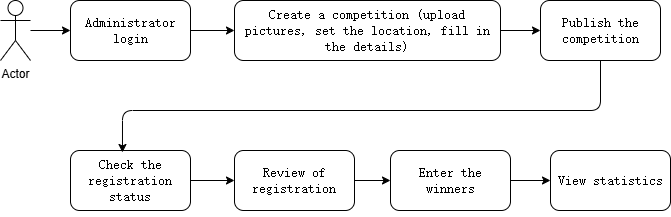

The diagram above was exported from draw.io. Its source (the exported page's mxGraphModel, read from the mxfile embedded in the PNG):
<mxGraphModel dx="607" dy="660" grid="1" gridSize="10" guides="1" tooltips="1" connect="1" arrows="1" fold="1" page="1" pageScale="1" pageWidth="827" pageHeight="1169" math="0" shadow="0">
  <root>
    <mxCell id="0" />
    <mxCell id="1" parent="0" />
    <mxCell id="11" value="" style="edgeStyle=none;html=1;" parent="1" source="2" target="3" edge="1">
      <mxGeometry relative="1" as="geometry" />
    </mxCell>
    <mxCell id="2" value="Actor" style="shape=umlActor;verticalLabelPosition=bottom;verticalAlign=top;html=1;outlineConnect=0;" parent="1" vertex="1">
      <mxGeometry x="60" y="220" width="30" height="60" as="geometry" />
    </mxCell>
    <mxCell id="12" value="" style="edgeStyle=none;html=1;" parent="1" source="3" target="8" edge="1">
      <mxGeometry relative="1" as="geometry" />
    </mxCell>
    <mxCell id="3" value="&lt;p class=&quot;MsoNormal&quot;&gt;&lt;font face=&quot;宋体&quot;&gt;&lt;span style=&quot;font-size: 13.3333px;&quot;&gt;Administrator login&lt;/span&gt;&lt;/font&gt;&lt;/p&gt;" style="rounded=1;whiteSpace=wrap;html=1;" parent="1" vertex="1">
      <mxGeometry x="130" y="220" width="120" height="60" as="geometry" />
    </mxCell>
    <mxCell id="16" value="" style="edgeStyle=none;html=1;" parent="1" source="4" target="7" edge="1">
      <mxGeometry relative="1" as="geometry" />
    </mxCell>
    <mxCell id="4" value="&lt;p class=&quot;MsoNormal&quot;&gt;&lt;font face=&quot;宋体&quot;&gt;&lt;span style=&quot;font-size: 13.3333px;&quot;&gt;Review of registration&lt;/span&gt;&lt;/font&gt;&lt;/p&gt;" style="rounded=1;whiteSpace=wrap;html=1;" parent="1" vertex="1">
      <mxGeometry x="294" y="370" width="120" height="60" as="geometry" />
    </mxCell>
    <mxCell id="15" value="" style="edgeStyle=none;html=1;" parent="1" source="5" target="4" edge="1">
      <mxGeometry relative="1" as="geometry" />
    </mxCell>
    <mxCell id="5" value="&lt;p class=&quot;MsoNormal&quot;&gt;&lt;font face=&quot;宋体&quot;&gt;&lt;span style=&quot;font-size: 13.3333px;&quot;&gt;Check the registration status&lt;/span&gt;&lt;/font&gt;&lt;/p&gt;" style="rounded=1;whiteSpace=wrap;html=1;" parent="1" vertex="1">
      <mxGeometry x="130" y="370" width="120" height="60" as="geometry" />
    </mxCell>
    <mxCell id="6" value="&lt;p class=&quot;MsoNormal&quot;&gt;&lt;font face=&quot;宋体&quot;&gt;&lt;span style=&quot;font-size: 13.3333px;&quot;&gt;Publish the competition&lt;/span&gt;&lt;/font&gt;&lt;/p&gt;" style="rounded=1;whiteSpace=wrap;html=1;" parent="1" vertex="1">
      <mxGeometry x="600" y="220" width="120" height="60" as="geometry" />
    </mxCell>
    <mxCell id="17" value="" style="edgeStyle=none;html=1;" parent="1" source="7" target="10" edge="1">
      <mxGeometry relative="1" as="geometry" />
    </mxCell>
    <mxCell id="7" value="&lt;p class=&quot;MsoNormal&quot;&gt;&lt;font face=&quot;宋体&quot;&gt;&lt;span style=&quot;font-size: 13.3333px;&quot;&gt;Enter the winners&lt;/span&gt;&lt;/font&gt;&lt;/p&gt;" style="rounded=1;whiteSpace=wrap;html=1;" parent="1" vertex="1">
      <mxGeometry x="450" y="370" width="120" height="60" as="geometry" />
    </mxCell>
    <mxCell id="13" value="" style="edgeStyle=none;html=1;" parent="1" source="8" target="6" edge="1">
      <mxGeometry relative="1" as="geometry" />
    </mxCell>
    <mxCell id="8" value="&lt;p class=&quot;MsoNormal&quot;&gt;&lt;font face=&quot;宋体&quot;&gt;&lt;span style=&quot;font-size: 13.3333px;&quot;&gt;Create a competition (upload pictures, set the location, fill in the details)&lt;/span&gt;&lt;/font&gt;&lt;/p&gt;" style="rounded=1;whiteSpace=wrap;html=1;" parent="1" vertex="1">
      <mxGeometry x="294" y="220" width="266" height="60" as="geometry" />
    </mxCell>
    <mxCell id="10" value="&lt;p class=&quot;MsoNormal&quot;&gt;&lt;font face=&quot;宋体&quot;&gt;&lt;span style=&quot;font-size: 13.3333px;&quot;&gt;View statistics&lt;/span&gt;&lt;/font&gt;&lt;/p&gt;" style="rounded=1;whiteSpace=wrap;html=1;" parent="1" vertex="1">
      <mxGeometry x="610" y="370" width="120" height="60" as="geometry" />
    </mxCell>
    <mxCell id="14" style="edgeStyle=none;html=1;entryX=0.433;entryY=0.033;entryDx=0;entryDy=0;entryPerimeter=0;" parent="1" source="6" target="5" edge="1">
      <mxGeometry relative="1" as="geometry">
        <Array as="points">
          <mxPoint x="660" y="330" />
          <mxPoint x="182" y="330" />
        </Array>
      </mxGeometry>
    </mxCell>
  </root>
</mxGraphModel>